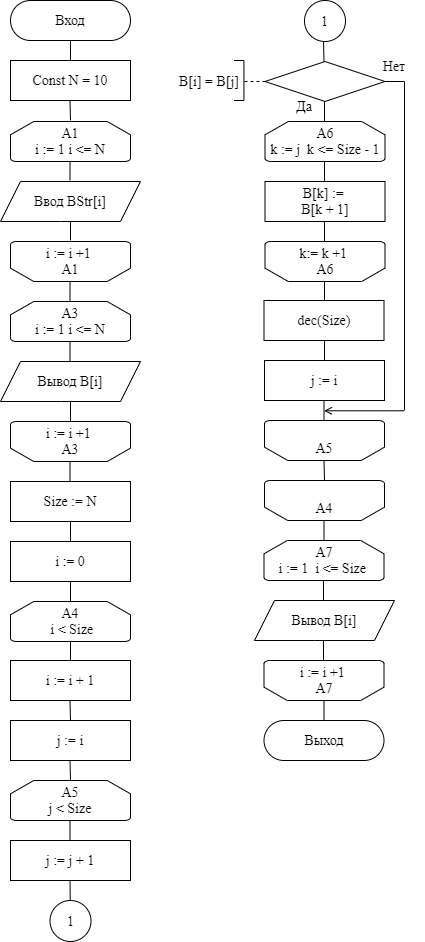

The diagram above was exported from draw.io. Its source (the exported page's mxGraphModel, read from the mxfile embedded in the PNG):
<mxGraphModel dx="1422" dy="762" grid="1" gridSize="10" guides="1" tooltips="1" connect="1" arrows="1" fold="1" page="1" pageScale="1" pageWidth="827" pageHeight="1169" math="0" shadow="0">
  <root>
    <mxCell id="0" />
    <mxCell id="1" parent="0" />
    <mxCell id="p77lYaRdRUuy1M874pAF-1" value="&lt;font style=&quot;font-size: 14px&quot; face=&quot;Times New Roman&quot;&gt;Вход&lt;/font&gt;" style="rounded=1;whiteSpace=wrap;html=1;arcSize=50;" parent="1" vertex="1">
      <mxGeometry x="260" y="70" width="120" height="40" as="geometry" />
    </mxCell>
    <mxCell id="p77lYaRdRUuy1M874pAF-3" value="Const N = 10" style="rounded=0;whiteSpace=wrap;html=1;fontFamily=Times New Roman;fontSize=14;" parent="1" vertex="1">
      <mxGeometry x="260" y="130" width="120" height="40" as="geometry" />
    </mxCell>
    <mxCell id="p77lYaRdRUuy1M874pAF-8" value="А1&lt;br&gt;i := 1 i &amp;lt;= N" style="strokeWidth=1;html=1;shape=mxgraph.flowchart.loop_limit;whiteSpace=wrap;rounded=1;fontFamily=Times New Roman;fontSize=14;" parent="1" vertex="1">
      <mxGeometry x="260" y="191" width="120" height="40" as="geometry" />
    </mxCell>
    <mxCell id="p77lYaRdRUuy1M874pAF-11" value="" style="endArrow=none;html=1;rounded=0;fontFamily=Times New Roman;fontSize=14;" parent="1" edge="1">
      <mxGeometry width="50" height="50" relative="1" as="geometry">
        <mxPoint x="320" y="130" as="sourcePoint" />
        <mxPoint x="320" y="110" as="targetPoint" />
      </mxGeometry>
    </mxCell>
    <mxCell id="p77lYaRdRUuy1M874pAF-12" value="" style="endArrow=none;html=1;rounded=0;fontFamily=Times New Roman;fontSize=14;" parent="1" edge="1">
      <mxGeometry width="50" height="50" relative="1" as="geometry">
        <mxPoint x="320" y="190" as="sourcePoint" />
        <mxPoint x="319.5" y="170" as="targetPoint" />
      </mxGeometry>
    </mxCell>
    <mxCell id="p77lYaRdRUuy1M874pAF-19" value="Ввод BStr[i]" style="shape=parallelogram;perimeter=parallelogramPerimeter;whiteSpace=wrap;html=1;fixedSize=1;rounded=1;fontFamily=Times New Roman;fontSize=14;strokeWidth=1;arcSize=0;" parent="1" vertex="1">
      <mxGeometry x="250" y="251" width="140" height="40" as="geometry" />
    </mxCell>
    <mxCell id="p77lYaRdRUuy1M874pAF-28" value="" style="endArrow=none;html=1;rounded=0;fontFamily=Times New Roman;fontSize=14;exitX=0.5;exitY=1;exitDx=0;exitDy=0;" parent="1" source="p77lYaRdRUuy1M874pAF-19" edge="1">
      <mxGeometry width="50" height="50" relative="1" as="geometry">
        <mxPoint x="270" y="470" as="sourcePoint" />
        <mxPoint x="320" y="310" as="targetPoint" />
      </mxGeometry>
    </mxCell>
    <mxCell id="p77lYaRdRUuy1M874pAF-58" value="i := i +1&amp;nbsp;&lt;br&gt;А1" style="strokeWidth=1;html=1;shape=mxgraph.flowchart.loop_limit;whiteSpace=wrap;rounded=0;fontFamily=Times New Roman;fontSize=14;direction=west;" parent="1" vertex="1">
      <mxGeometry x="260" y="311" width="120" height="40" as="geometry" />
    </mxCell>
    <mxCell id="p77lYaRdRUuy1M874pAF-62" value="А3&lt;br&gt;i := 1 i &amp;lt;= N" style="strokeWidth=1;html=1;shape=mxgraph.flowchart.loop_limit;whiteSpace=wrap;rounded=1;fontFamily=Times New Roman;fontSize=14;" parent="1" vertex="1">
      <mxGeometry x="260" y="371" width="120" height="40" as="geometry" />
    </mxCell>
    <mxCell id="p77lYaRdRUuy1M874pAF-63" value="" style="endArrow=none;html=1;rounded=0;fontFamily=Times New Roman;fontSize=14;" parent="1" edge="1">
      <mxGeometry width="50" height="50" relative="1" as="geometry">
        <mxPoint x="319.5" y="371" as="sourcePoint" />
        <mxPoint x="319.5" y="351" as="targetPoint" />
      </mxGeometry>
    </mxCell>
    <mxCell id="p77lYaRdRUuy1M874pAF-65" value="" style="endArrow=none;html=1;rounded=0;fontFamily=Times New Roman;fontSize=14;" parent="1" edge="1">
      <mxGeometry width="50" height="50" relative="1" as="geometry">
        <mxPoint x="319.5" y="431" as="sourcePoint" />
        <mxPoint x="319.5" y="411" as="targetPoint" />
      </mxGeometry>
    </mxCell>
    <mxCell id="p77lYaRdRUuy1M874pAF-66" value="Вывод B[i]" style="shape=parallelogram;perimeter=parallelogramPerimeter;whiteSpace=wrap;html=1;fixedSize=1;rounded=1;fontFamily=Times New Roman;fontSize=14;strokeWidth=1;arcSize=0;" parent="1" vertex="1">
      <mxGeometry x="250" y="431" width="140" height="40" as="geometry" />
    </mxCell>
    <mxCell id="p77lYaRdRUuy1M874pAF-67" value="i := i +1&amp;nbsp;&lt;br&gt;А3" style="strokeWidth=1;html=1;shape=mxgraph.flowchart.loop_limit;whiteSpace=wrap;rounded=0;fontFamily=Times New Roman;fontSize=14;direction=west;" parent="1" vertex="1">
      <mxGeometry x="260" y="491" width="120" height="40" as="geometry" />
    </mxCell>
    <mxCell id="p77lYaRdRUuy1M874pAF-69" value="" style="endArrow=none;html=1;rounded=0;fontFamily=Times New Roman;fontSize=14;" parent="1" source="p77lYaRdRUuy1M874pAF-67" edge="1">
      <mxGeometry width="50" height="50" relative="1" as="geometry">
        <mxPoint x="270" y="521" as="sourcePoint" />
        <mxPoint x="320" y="471" as="targetPoint" />
      </mxGeometry>
    </mxCell>
    <mxCell id="p77lYaRdRUuy1M874pAF-70" value="" style="endArrow=none;html=1;rounded=0;fontFamily=Times New Roman;fontSize=14;" parent="1" edge="1">
      <mxGeometry width="50" height="50" relative="1" as="geometry">
        <mxPoint x="319.5" y="551" as="sourcePoint" />
        <mxPoint x="319.5" y="531" as="targetPoint" />
      </mxGeometry>
    </mxCell>
    <mxCell id="p77lYaRdRUuy1M874pAF-71" value="Size := N" style="rounded=0;whiteSpace=wrap;html=1;fontFamily=Times New Roman;fontSize=14;strokeWidth=1;" parent="1" vertex="1">
      <mxGeometry x="260" y="551" width="120" height="40" as="geometry" />
    </mxCell>
    <mxCell id="p77lYaRdRUuy1M874pAF-72" value="" style="endArrow=none;html=1;rounded=0;fontFamily=Times New Roman;fontSize=14;" parent="1" edge="1">
      <mxGeometry width="50" height="50" relative="1" as="geometry">
        <mxPoint x="320" y="611" as="sourcePoint" />
        <mxPoint x="320" y="591" as="targetPoint" />
      </mxGeometry>
    </mxCell>
    <mxCell id="p77lYaRdRUuy1M874pAF-73" value="i := 0" style="rounded=0;whiteSpace=wrap;html=1;fontFamily=Times New Roman;fontSize=14;strokeWidth=1;" parent="1" vertex="1">
      <mxGeometry x="260" y="611" width="120" height="40" as="geometry" />
    </mxCell>
    <mxCell id="p77lYaRdRUuy1M874pAF-74" value="А4&lt;br&gt;&amp;nbsp;i &amp;lt; Size" style="strokeWidth=1;html=1;shape=mxgraph.flowchart.loop_limit;whiteSpace=wrap;rounded=1;fontFamily=Times New Roman;fontSize=14;" parent="1" vertex="1">
      <mxGeometry x="260" y="671" width="120" height="40" as="geometry" />
    </mxCell>
    <mxCell id="p77lYaRdRUuy1M874pAF-75" value="" style="endArrow=none;html=1;rounded=0;fontFamily=Times New Roman;fontSize=14;exitX=0.5;exitY=0;exitDx=0;exitDy=0;exitPerimeter=0;" parent="1" source="p77lYaRdRUuy1M874pAF-74" edge="1">
      <mxGeometry width="50" height="50" relative="1" as="geometry">
        <mxPoint x="270" y="701" as="sourcePoint" />
        <mxPoint x="320" y="651" as="targetPoint" />
      </mxGeometry>
    </mxCell>
    <mxCell id="p77lYaRdRUuy1M874pAF-76" value="" style="endArrow=none;html=1;rounded=0;fontFamily=Times New Roman;fontSize=14;" parent="1" edge="1">
      <mxGeometry width="50" height="50" relative="1" as="geometry">
        <mxPoint x="320" y="731" as="sourcePoint" />
        <mxPoint x="320" y="711" as="targetPoint" />
      </mxGeometry>
    </mxCell>
    <mxCell id="p77lYaRdRUuy1M874pAF-77" value="1" style="ellipse;whiteSpace=wrap;html=1;aspect=fixed;rounded=0;fontFamily=Times New Roman;fontSize=14;strokeWidth=1;" parent="1" vertex="1">
      <mxGeometry x="299.5" y="970" width="41" height="41" as="geometry" />
    </mxCell>
    <mxCell id="p77lYaRdRUuy1M874pAF-78" value="1" style="ellipse;whiteSpace=wrap;html=1;aspect=fixed;rounded=0;fontFamily=Times New Roman;fontSize=14;strokeWidth=1;" parent="1" vertex="1">
      <mxGeometry x="554" y="70" width="41" height="41" as="geometry" />
    </mxCell>
    <mxCell id="p77lYaRdRUuy1M874pAF-80" value="i := i + 1" style="rounded=0;whiteSpace=wrap;html=1;fontFamily=Times New Roman;fontSize=14;strokeWidth=1;" parent="1" vertex="1">
      <mxGeometry x="260" y="730" width="120" height="40" as="geometry" />
    </mxCell>
    <mxCell id="p77lYaRdRUuy1M874pAF-81" value="j := i" style="rounded=0;whiteSpace=wrap;html=1;fontFamily=Times New Roman;fontSize=14;strokeWidth=1;" parent="1" vertex="1">
      <mxGeometry x="260" y="790" width="120" height="40" as="geometry" />
    </mxCell>
    <mxCell id="p77lYaRdRUuy1M874pAF-82" value="" style="endArrow=none;html=1;rounded=0;fontFamily=Times New Roman;fontSize=14;exitX=0.5;exitY=0;exitDx=0;exitDy=0;" parent="1" source="p77lYaRdRUuy1M874pAF-81" edge="1">
      <mxGeometry width="50" height="50" relative="1" as="geometry">
        <mxPoint x="269.5" y="820" as="sourcePoint" />
        <mxPoint x="319.5" y="770" as="targetPoint" />
      </mxGeometry>
    </mxCell>
    <mxCell id="p77lYaRdRUuy1M874pAF-83" value="А5&lt;br&gt;j &amp;lt; Size" style="strokeWidth=1;html=1;shape=mxgraph.flowchart.loop_limit;whiteSpace=wrap;rounded=1;fontFamily=Times New Roman;fontSize=14;" parent="1" vertex="1">
      <mxGeometry x="260" y="850" width="120" height="40" as="geometry" />
    </mxCell>
    <mxCell id="p77lYaRdRUuy1M874pAF-84" value="" style="endArrow=none;html=1;rounded=0;fontFamily=Times New Roman;fontSize=14;exitX=0.5;exitY=0;exitDx=0;exitDy=0;" parent="1" edge="1">
      <mxGeometry width="50" height="50" relative="1" as="geometry">
        <mxPoint x="320" y="850" as="sourcePoint" />
        <mxPoint x="319.5" y="830" as="targetPoint" />
      </mxGeometry>
    </mxCell>
    <mxCell id="p77lYaRdRUuy1M874pAF-85" value="" style="endArrow=none;html=1;rounded=0;fontFamily=Times New Roman;fontSize=14;" parent="1" edge="1">
      <mxGeometry width="50" height="50" relative="1" as="geometry">
        <mxPoint x="319.5" y="910" as="sourcePoint" />
        <mxPoint x="319.5" y="890" as="targetPoint" />
      </mxGeometry>
    </mxCell>
    <mxCell id="p77lYaRdRUuy1M874pAF-86" value="j := j + 1" style="rounded=0;whiteSpace=wrap;html=1;fontFamily=Times New Roman;fontSize=14;strokeWidth=1;" parent="1" vertex="1">
      <mxGeometry x="260" y="910" width="120" height="40" as="geometry" />
    </mxCell>
    <mxCell id="p77lYaRdRUuy1M874pAF-87" value="" style="rhombus;whiteSpace=wrap;html=1;rounded=0;fontFamily=Times New Roman;fontSize=14;strokeWidth=1;" parent="1" vertex="1">
      <mxGeometry x="514.5" y="131" width="120" height="40" as="geometry" />
    </mxCell>
    <mxCell id="p77lYaRdRUuy1M874pAF-88" value="" style="endArrow=none;html=1;rounded=0;fontFamily=Times New Roman;fontSize=14;" parent="1" edge="1">
      <mxGeometry width="50" height="50" relative="1" as="geometry">
        <mxPoint x="319.75103734439836" y="970.0829875518673" as="sourcePoint" />
        <mxPoint x="319.5" y="950" as="targetPoint" />
      </mxGeometry>
    </mxCell>
    <mxCell id="rD_G4ppQFx0NwC18gEqJ-6" value="" style="endArrow=none;html=1;rounded=0;fontFamily=Times New Roman;fontSize=14;" parent="1" edge="1">
      <mxGeometry width="50" height="50" relative="1" as="geometry">
        <mxPoint x="493.43000000000006" y="170.00000000000006" as="sourcePoint" />
        <mxPoint x="493.43000000000006" y="130.00000000000006" as="targetPoint" />
      </mxGeometry>
    </mxCell>
    <mxCell id="rD_G4ppQFx0NwC18gEqJ-7" value="" style="endArrow=none;html=1;rounded=0;fontFamily=Times New Roman;fontSize=14;" parent="1" edge="1">
      <mxGeometry width="50" height="50" relative="1" as="geometry">
        <mxPoint x="483.43000000000006" y="170.00000000000006" as="sourcePoint" />
        <mxPoint x="493.43000000000006" y="170.00000000000006" as="targetPoint" />
      </mxGeometry>
    </mxCell>
    <mxCell id="rD_G4ppQFx0NwC18gEqJ-8" value="" style="endArrow=none;html=1;rounded=0;fontFamily=Times New Roman;fontSize=14;" parent="1" edge="1">
      <mxGeometry width="50" height="50" relative="1" as="geometry">
        <mxPoint x="483.43000000000006" y="130.00000000000006" as="sourcePoint" />
        <mxPoint x="493.43000000000006" y="130.00000000000006" as="targetPoint" />
      </mxGeometry>
    </mxCell>
    <mxCell id="rD_G4ppQFx0NwC18gEqJ-10" value="" style="endArrow=none;dashed=1;html=1;rounded=0;fontFamily=Times New Roman;fontSize=14;" parent="1" edge="1">
      <mxGeometry width="50" height="50" relative="1" as="geometry">
        <mxPoint x="494" y="151" as="sourcePoint" />
        <mxPoint x="514.5" y="151" as="targetPoint" />
      </mxGeometry>
    </mxCell>
    <mxCell id="rD_G4ppQFx0NwC18gEqJ-11" value="B[i] = B[j]" style="text;html=1;strokeColor=none;fillColor=none;align=center;verticalAlign=middle;whiteSpace=wrap;rounded=0;fontFamily=Times New Roman;fontSize=14;" parent="1" vertex="1">
      <mxGeometry x="414" y="126" width="90" height="50" as="geometry" />
    </mxCell>
    <mxCell id="rD_G4ppQFx0NwC18gEqJ-14" value="А6&lt;br&gt;k := j&amp;nbsp; k &amp;lt;= Size - 1" style="strokeWidth=1;html=1;shape=mxgraph.flowchart.loop_limit;whiteSpace=wrap;rounded=1;fontFamily=Times New Roman;fontSize=14;" parent="1" vertex="1">
      <mxGeometry x="514.5" y="191" width="120" height="40" as="geometry" />
    </mxCell>
    <mxCell id="rD_G4ppQFx0NwC18gEqJ-15" value="" style="endArrow=none;html=1;rounded=0;fontFamily=Times New Roman;fontSize=14;" parent="1" edge="1">
      <mxGeometry width="50" height="50" relative="1" as="geometry">
        <mxPoint x="574" y="191" as="sourcePoint" />
        <mxPoint x="574" y="171" as="targetPoint" />
      </mxGeometry>
    </mxCell>
    <mxCell id="rD_G4ppQFx0NwC18gEqJ-16" value="" style="endArrow=none;html=1;rounded=0;fontFamily=Times New Roman;fontSize=14;" parent="1" edge="1">
      <mxGeometry width="50" height="50" relative="1" as="geometry">
        <mxPoint x="574" y="251" as="sourcePoint" />
        <mxPoint x="574" y="231" as="targetPoint" />
      </mxGeometry>
    </mxCell>
    <mxCell id="rD_G4ppQFx0NwC18gEqJ-17" value="B[k] := &lt;br&gt;B[k + 1]" style="rounded=0;whiteSpace=wrap;html=1;fontFamily=Times New Roman;fontSize=14;strokeWidth=1;" parent="1" vertex="1">
      <mxGeometry x="514.5" y="251" width="120" height="40" as="geometry" />
    </mxCell>
    <mxCell id="rD_G4ppQFx0NwC18gEqJ-19" value="" style="endArrow=none;html=1;rounded=0;fontFamily=Times New Roman;fontSize=14;" parent="1" edge="1">
      <mxGeometry width="50" height="50" relative="1" as="geometry">
        <mxPoint x="574" y="311" as="sourcePoint" />
        <mxPoint x="574" y="291" as="targetPoint" />
      </mxGeometry>
    </mxCell>
    <mxCell id="rD_G4ppQFx0NwC18gEqJ-20" value="k:= k +1&amp;nbsp;&lt;br&gt;А6" style="strokeWidth=1;html=1;shape=mxgraph.flowchart.loop_limit;whiteSpace=wrap;rounded=0;fontFamily=Times New Roman;fontSize=14;direction=west;" parent="1" vertex="1">
      <mxGeometry x="514.5" y="311" width="120" height="40" as="geometry" />
    </mxCell>
    <mxCell id="rD_G4ppQFx0NwC18gEqJ-21" value="j := i" style="rounded=0;whiteSpace=wrap;html=1;fontFamily=Times New Roman;fontSize=14;strokeWidth=1;" parent="1" vertex="1">
      <mxGeometry x="514" y="430" width="120" height="40" as="geometry" />
    </mxCell>
    <mxCell id="rD_G4ppQFx0NwC18gEqJ-23" value="" style="endArrow=none;html=1;rounded=0;fontFamily=Times New Roman;fontSize=14;" parent="1" edge="1">
      <mxGeometry width="50" height="50" relative="1" as="geometry">
        <mxPoint x="574" y="371" as="sourcePoint" />
        <mxPoint x="574" y="351" as="targetPoint" />
      </mxGeometry>
    </mxCell>
    <mxCell id="rD_G4ppQFx0NwC18gEqJ-24" value="" style="endArrow=none;html=1;rounded=0;fontFamily=Times New Roman;fontSize=14;" parent="1" edge="1">
      <mxGeometry width="50" height="50" relative="1" as="geometry">
        <mxPoint x="573.5" y="490" as="sourcePoint" />
        <mxPoint x="573.5" y="470" as="targetPoint" />
      </mxGeometry>
    </mxCell>
    <mxCell id="rD_G4ppQFx0NwC18gEqJ-25" value="&amp;nbsp;&lt;br&gt;А5" style="strokeWidth=1;html=1;shape=mxgraph.flowchart.loop_limit;whiteSpace=wrap;rounded=0;fontFamily=Times New Roman;fontSize=14;direction=west;align=center;" parent="1" vertex="1">
      <mxGeometry x="514" y="490" width="120" height="40" as="geometry" />
    </mxCell>
    <mxCell id="rD_G4ppQFx0NwC18gEqJ-26" value="&amp;nbsp;&lt;br&gt;А4" style="strokeWidth=1;html=1;shape=mxgraph.flowchart.loop_limit;whiteSpace=wrap;rounded=0;fontFamily=Times New Roman;fontSize=14;direction=west;align=center;" parent="1" vertex="1">
      <mxGeometry x="514" y="550" width="120" height="40" as="geometry" />
    </mxCell>
    <mxCell id="rD_G4ppQFx0NwC18gEqJ-27" value="" style="endArrow=none;html=1;rounded=0;fontFamily=Times New Roman;fontSize=14;exitX=0.5;exitY=1;exitDx=0;exitDy=0;exitPerimeter=0;" parent="1" source="rD_G4ppQFx0NwC18gEqJ-26" edge="1">
      <mxGeometry width="50" height="50" relative="1" as="geometry">
        <mxPoint x="523.5" y="580" as="sourcePoint" />
        <mxPoint x="573.5" y="530" as="targetPoint" />
      </mxGeometry>
    </mxCell>
    <mxCell id="rD_G4ppQFx0NwC18gEqJ-28" value="" style="endArrow=none;html=1;rounded=0;fontFamily=Times New Roman;fontSize=14;" parent="1" edge="1">
      <mxGeometry width="50" height="50" relative="1" as="geometry">
        <mxPoint x="573.5" y="610" as="sourcePoint" />
        <mxPoint x="573.5" y="590" as="targetPoint" />
      </mxGeometry>
    </mxCell>
    <mxCell id="rD_G4ppQFx0NwC18gEqJ-29" value="А7&lt;br&gt;i := 1&amp;nbsp; i &amp;lt;= Size&amp;nbsp;" style="strokeWidth=1;html=1;shape=mxgraph.flowchart.loop_limit;whiteSpace=wrap;rounded=1;fontFamily=Times New Roman;fontSize=14;" parent="1" vertex="1">
      <mxGeometry x="513.5" y="610" width="120" height="40" as="geometry" />
    </mxCell>
    <mxCell id="rD_G4ppQFx0NwC18gEqJ-30" value="Вывод B[i]" style="shape=parallelogram;perimeter=parallelogramPerimeter;whiteSpace=wrap;html=1;fixedSize=1;rounded=1;fontFamily=Times New Roman;fontSize=14;strokeWidth=1;arcSize=0;" parent="1" vertex="1">
      <mxGeometry x="504" y="670" width="140" height="40" as="geometry" />
    </mxCell>
    <mxCell id="rD_G4ppQFx0NwC18gEqJ-31" value="" style="endArrow=none;html=1;rounded=0;fontFamily=Times New Roman;fontSize=14;" parent="1" edge="1">
      <mxGeometry width="50" height="50" relative="1" as="geometry">
        <mxPoint x="573" y="670" as="sourcePoint" />
        <mxPoint x="573" y="650" as="targetPoint" />
      </mxGeometry>
    </mxCell>
    <mxCell id="rD_G4ppQFx0NwC18gEqJ-32" value="i := i +1&amp;nbsp;&lt;br&gt;А7" style="strokeWidth=1;html=1;shape=mxgraph.flowchart.loop_limit;whiteSpace=wrap;rounded=0;fontFamily=Times New Roman;fontSize=14;direction=west;" parent="1" vertex="1">
      <mxGeometry x="513.5" y="730" width="120" height="40" as="geometry" />
    </mxCell>
    <mxCell id="rD_G4ppQFx0NwC18gEqJ-33" value="" style="endArrow=none;html=1;rounded=0;fontFamily=Times New Roman;fontSize=14;" parent="1" edge="1">
      <mxGeometry width="50" height="50" relative="1" as="geometry">
        <mxPoint x="573" y="730" as="sourcePoint" />
        <mxPoint x="573" y="710" as="targetPoint" />
      </mxGeometry>
    </mxCell>
    <mxCell id="rD_G4ppQFx0NwC18gEqJ-34" value="" style="endArrow=none;html=1;rounded=0;fontFamily=Times New Roman;fontSize=14;" parent="1" edge="1">
      <mxGeometry width="50" height="50" relative="1" as="geometry">
        <mxPoint x="573.5" y="790" as="sourcePoint" />
        <mxPoint x="573.5" y="770" as="targetPoint" />
      </mxGeometry>
    </mxCell>
    <mxCell id="rD_G4ppQFx0NwC18gEqJ-35" value="&lt;font face=&quot;Times New Roman&quot;&gt;&lt;span style=&quot;font-size: 14px&quot;&gt;Выход&lt;/span&gt;&lt;/font&gt;" style="rounded=1;whiteSpace=wrap;html=1;arcSize=50;" parent="1" vertex="1">
      <mxGeometry x="513.5" y="790" width="120" height="40" as="geometry" />
    </mxCell>
    <mxCell id="rD_G4ppQFx0NwC18gEqJ-40" value="" style="endArrow=none;html=1;rounded=0;fontFamily=Times New Roman;fontSize=14;" parent="1" edge="1">
      <mxGeometry width="50" height="50" relative="1" as="geometry">
        <mxPoint x="634" y="151" as="sourcePoint" />
        <mxPoint x="654" y="151" as="targetPoint" />
      </mxGeometry>
    </mxCell>
    <mxCell id="rD_G4ppQFx0NwC18gEqJ-41" value="" style="endArrow=none;html=1;rounded=0;fontFamily=Times New Roman;fontSize=14;" parent="1" edge="1">
      <mxGeometry width="50" height="50" relative="1" as="geometry">
        <mxPoint x="654" y="480" as="sourcePoint" />
        <mxPoint x="654" y="151" as="targetPoint" />
      </mxGeometry>
    </mxCell>
    <mxCell id="rD_G4ppQFx0NwC18gEqJ-42" value="" style="endArrow=open;html=1;rounded=0;fontFamily=Times New Roman;fontSize=14;endFill=0;" parent="1" edge="1">
      <mxGeometry width="50" height="50" relative="1" as="geometry">
        <mxPoint x="653.5" y="480.28999999999996" as="sourcePoint" />
        <mxPoint x="573.5" y="480.28999999999996" as="targetPoint" />
      </mxGeometry>
    </mxCell>
    <mxCell id="rD_G4ppQFx0NwC18gEqJ-43" value="Да" style="text;html=1;strokeColor=none;fillColor=none;align=center;verticalAlign=middle;whiteSpace=wrap;rounded=0;fontFamily=Times New Roman;fontSize=14;" parent="1" vertex="1">
      <mxGeometry x="524" y="161" width="60" height="30" as="geometry" />
    </mxCell>
    <mxCell id="rD_G4ppQFx0NwC18gEqJ-44" value="Нет" style="text;html=1;strokeColor=none;fillColor=none;align=center;verticalAlign=middle;whiteSpace=wrap;rounded=0;fontFamily=Times New Roman;fontSize=14;" parent="1" vertex="1">
      <mxGeometry x="614" y="121" width="60" height="30" as="geometry" />
    </mxCell>
    <mxCell id="OME_I54FVbPok9RR3NWe-1" value="dec(Size)" style="rounded=0;whiteSpace=wrap;html=1;fontFamily=Times New Roman;fontSize=14;strokeWidth=1;" vertex="1" parent="1">
      <mxGeometry x="513.5" y="370" width="120" height="40" as="geometry" />
    </mxCell>
    <mxCell id="OME_I54FVbPok9RR3NWe-2" value="" style="endArrow=none;html=1;rounded=0;fontFamily=Times New Roman;fontSize=14;" edge="1" parent="1">
      <mxGeometry width="50" height="50" relative="1" as="geometry">
        <mxPoint x="574" y="430" as="sourcePoint" />
        <mxPoint x="574" y="410" as="targetPoint" />
      </mxGeometry>
    </mxCell>
    <mxCell id="OME_I54FVbPok9RR3NWe-3" value="" style="endArrow=none;html=1;rounded=0;fontFamily=Times New Roman;fontSize=14;exitX=0.5;exitY=1;exitDx=0;exitDy=0;" edge="1" parent="1">
      <mxGeometry width="50" height="50" relative="1" as="geometry">
        <mxPoint x="319.5" y="231" as="sourcePoint" />
        <mxPoint x="319.5" y="250" as="targetPoint" />
      </mxGeometry>
    </mxCell>
    <mxCell id="OME_I54FVbPok9RR3NWe-4" value="" style="endArrow=none;html=1;rounded=0;fontFamily=Times New Roman;fontSize=14;exitX=0.5;exitY=1;exitDx=0;exitDy=0;exitPerimeter=0;" edge="1" parent="1">
      <mxGeometry width="50" height="50" relative="1" as="geometry">
        <mxPoint x="573.5" y="131" as="sourcePoint" />
        <mxPoint x="573" y="111" as="targetPoint" />
      </mxGeometry>
    </mxCell>
  </root>
</mxGraphModel>